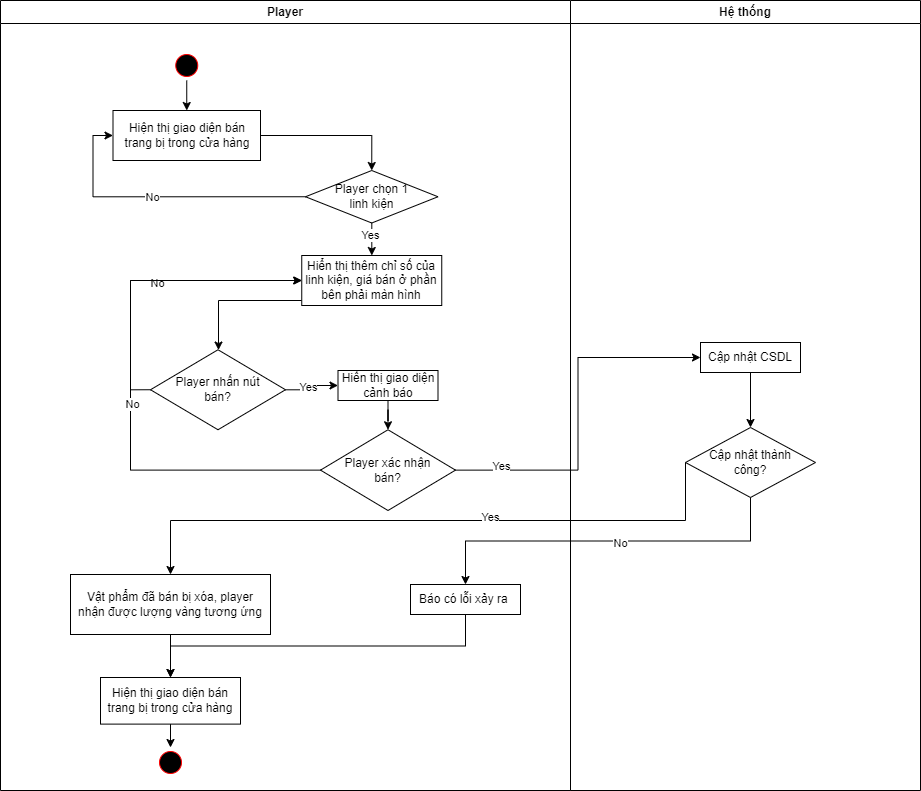

The diagram above was exported from draw.io. Its source (the exported page's mxGraphModel, read from the mxfile embedded in the PNG):
<mxGraphModel dx="1050" dy="565" grid="1" gridSize="10" guides="1" tooltips="1" connect="1" arrows="1" fold="1" page="1" pageScale="1" pageWidth="850" pageHeight="1100" math="0" shadow="0">
  <root>
    <mxCell id="0" />
    <mxCell id="1" parent="0" />
    <mxCell id="2mAFdfeeY4TL_nkcq758-3" value="Player" style="swimlane;whiteSpace=wrap" parent="1" vertex="1">
      <mxGeometry x="140" y="150" width="570" height="790" as="geometry" />
    </mxCell>
    <mxCell id="_3Nde0BbJkEkWjUdBp_7-2" value="" style="ellipse;shape=startState;fillColor=#000000;strokeColor=#ff0000;" parent="2mAFdfeeY4TL_nkcq758-3" vertex="1">
      <mxGeometry x="171.25" y="50" width="30" height="30" as="geometry" />
    </mxCell>
    <mxCell id="2mAFdfeeY4TL_nkcq758-4" value="Hệ thống" style="swimlane;whiteSpace=wrap" parent="1" vertex="1">
      <mxGeometry x="710" y="150" width="350" height="790" as="geometry" />
    </mxCell>
    <mxCell id="rQXo7ikghmLBdowyChs4-1" value="" style="edgeStyle=orthogonalEdgeStyle;rounded=0;orthogonalLoop=1;jettySize=auto;html=1;entryX=0.5;entryY=0;entryDx=0;entryDy=0;" parent="2mAFdfeeY4TL_nkcq758-4" source="_3Nde0BbJkEkWjUdBp_7-22" target="_3Nde0BbJkEkWjUdBp_7-49" edge="1">
      <mxGeometry relative="1" as="geometry" />
    </mxCell>
    <mxCell id="_3Nde0BbJkEkWjUdBp_7-22" value="Hiện thị giao diện bán trang bị trong cửa hàng" style="whiteSpace=wrap;glass=0;rounded=0;spacingLeft=2;spacingRight=2;" parent="2mAFdfeeY4TL_nkcq758-4" vertex="1">
      <mxGeometry x="-457.5" y="110" width="147.5" height="50" as="geometry" />
    </mxCell>
    <mxCell id="_3Nde0BbJkEkWjUdBp_7-43" value="Cập nhật thành công?" style="rhombus;whiteSpace=wrap;html=1;spacing=4;spacingRight=16;spacingLeft=16;" parent="2mAFdfeeY4TL_nkcq758-4" vertex="1">
      <mxGeometry x="115" y="426.9999999999999" width="130" height="70" as="geometry" />
    </mxCell>
    <mxCell id="rQXo7ikghmLBdowyChs4-12" value="" style="edgeStyle=orthogonalEdgeStyle;rounded=0;orthogonalLoop=1;jettySize=auto;html=1;" parent="2mAFdfeeY4TL_nkcq758-4" source="_3Nde0BbJkEkWjUdBp_7-49" target="rQXo7ikghmLBdowyChs4-11" edge="1">
      <mxGeometry relative="1" as="geometry" />
    </mxCell>
    <mxCell id="rQXo7ikghmLBdowyChs4-15" value="Yes" style="edgeLabel;html=1;align=center;verticalAlign=middle;resizable=0;points=[];" parent="rQXo7ikghmLBdowyChs4-12" vertex="1" connectable="0">
      <mxGeometry x="-0.2511" y="-2" relative="1" as="geometry">
        <mxPoint as="offset" />
      </mxGeometry>
    </mxCell>
    <mxCell id="rQXo7ikghmLBdowyChs4-16" style="edgeStyle=orthogonalEdgeStyle;rounded=0;orthogonalLoop=1;jettySize=auto;html=1;exitX=0;exitY=0.5;exitDx=0;exitDy=0;entryX=0;entryY=0.5;entryDx=0;entryDy=0;" parent="2mAFdfeeY4TL_nkcq758-4" source="_3Nde0BbJkEkWjUdBp_7-49" target="_3Nde0BbJkEkWjUdBp_7-22" edge="1">
      <mxGeometry relative="1" as="geometry" />
    </mxCell>
    <mxCell id="rQXo7ikghmLBdowyChs4-17" value="No" style="edgeLabel;html=1;align=center;verticalAlign=middle;resizable=0;points=[];" parent="rQXo7ikghmLBdowyChs4-16" vertex="1" connectable="0">
      <mxGeometry x="0.0441" y="-1" relative="1" as="geometry">
        <mxPoint y="1" as="offset" />
      </mxGeometry>
    </mxCell>
    <mxCell id="_3Nde0BbJkEkWjUdBp_7-49" value="Player chọn 1 linh kiện" style="rhombus;whiteSpace=wrap;html=1;spacing=4;spacingRight=16;spacingLeft=16;" parent="2mAFdfeeY4TL_nkcq758-4" vertex="1">
      <mxGeometry x="-265" y="170" width="132.5" height="52.5" as="geometry" />
    </mxCell>
    <mxCell id="rQXo7ikghmLBdowyChs4-27" value="" style="edgeStyle=orthogonalEdgeStyle;rounded=0;orthogonalLoop=1;jettySize=auto;html=1;" parent="2mAFdfeeY4TL_nkcq758-4" source="rQXo7ikghmLBdowyChs4-11" target="rQXo7ikghmLBdowyChs4-13" edge="1">
      <mxGeometry relative="1" as="geometry">
        <Array as="points">
          <mxPoint x="-352" y="300" />
        </Array>
      </mxGeometry>
    </mxCell>
    <mxCell id="rQXo7ikghmLBdowyChs4-11" value="Hiển thị thêm chỉ số của linh kiện, giá bán ở phần bên phải màn hình" style="whiteSpace=wrap;glass=0;rounded=0;spacingLeft=2;spacingRight=2;" parent="2mAFdfeeY4TL_nkcq758-4" vertex="1">
      <mxGeometry x="-268.75" y="255" width="140" height="50" as="geometry" />
    </mxCell>
    <mxCell id="rQXo7ikghmLBdowyChs4-28" value="" style="edgeStyle=orthogonalEdgeStyle;rounded=0;orthogonalLoop=1;jettySize=auto;html=1;" parent="2mAFdfeeY4TL_nkcq758-4" source="rQXo7ikghmLBdowyChs4-13" target="rQXo7ikghmLBdowyChs4-18" edge="1">
      <mxGeometry relative="1" as="geometry" />
    </mxCell>
    <mxCell id="rQXo7ikghmLBdowyChs4-29" value="Yes" style="edgeLabel;html=1;align=center;verticalAlign=middle;resizable=0;points=[];" parent="rQXo7ikghmLBdowyChs4-28" vertex="1" connectable="0">
      <mxGeometry x="-0.2025" y="3" relative="1" as="geometry">
        <mxPoint as="offset" />
      </mxGeometry>
    </mxCell>
    <mxCell id="rQXo7ikghmLBdowyChs4-30" style="edgeStyle=orthogonalEdgeStyle;rounded=0;orthogonalLoop=1;jettySize=auto;html=1;exitX=0;exitY=0.5;exitDx=0;exitDy=0;entryX=0;entryY=0.5;entryDx=0;entryDy=0;" parent="2mAFdfeeY4TL_nkcq758-4" source="rQXo7ikghmLBdowyChs4-13" target="rQXo7ikghmLBdowyChs4-11" edge="1">
      <mxGeometry relative="1" as="geometry" />
    </mxCell>
    <mxCell id="rQXo7ikghmLBdowyChs4-31" value="No" style="edgeLabel;html=1;align=center;verticalAlign=middle;resizable=0;points=[];" parent="rQXo7ikghmLBdowyChs4-30" vertex="1" connectable="0">
      <mxGeometry x="0.0392" y="-2" relative="1" as="geometry">
        <mxPoint as="offset" />
      </mxGeometry>
    </mxCell>
    <mxCell id="rQXo7ikghmLBdowyChs4-13" value="Player nhấn nút bán?" style="rhombus;whiteSpace=wrap;html=1;spacing=4;spacingRight=16;spacingLeft=16;" parent="2mAFdfeeY4TL_nkcq758-4" vertex="1">
      <mxGeometry x="-420" y="349.25" width="135" height="80" as="geometry" />
    </mxCell>
    <mxCell id="rQXo7ikghmLBdowyChs4-21" style="edgeStyle=orthogonalEdgeStyle;rounded=0;orthogonalLoop=1;jettySize=auto;html=1;exitX=0.5;exitY=1;exitDx=0;exitDy=0;" parent="2mAFdfeeY4TL_nkcq758-4" source="rQXo7ikghmLBdowyChs4-18" target="rQXo7ikghmLBdowyChs4-20" edge="1">
      <mxGeometry relative="1" as="geometry" />
    </mxCell>
    <mxCell id="rQXo7ikghmLBdowyChs4-18" value="Hiển thị giao diện cảnh báo" style="whiteSpace=wrap;glass=0;rounded=0;spacingLeft=2;spacingRight=2;" parent="2mAFdfeeY4TL_nkcq758-4" vertex="1">
      <mxGeometry x="-232.5" y="370" width="100" height="30" as="geometry" />
    </mxCell>
    <mxCell id="rQXo7ikghmLBdowyChs4-32" style="edgeStyle=orthogonalEdgeStyle;rounded=0;orthogonalLoop=1;jettySize=auto;html=1;exitX=0;exitY=0.5;exitDx=0;exitDy=0;entryX=0;entryY=0.5;entryDx=0;entryDy=0;" parent="2mAFdfeeY4TL_nkcq758-4" source="rQXo7ikghmLBdowyChs4-20" target="rQXo7ikghmLBdowyChs4-11" edge="1">
      <mxGeometry relative="1" as="geometry">
        <Array as="points">
          <mxPoint x="-440" y="470" />
          <mxPoint x="-440" y="280" />
        </Array>
      </mxGeometry>
    </mxCell>
    <mxCell id="rQXo7ikghmLBdowyChs4-33" value="No" style="edgeLabel;html=1;align=center;verticalAlign=middle;resizable=0;points=[];" parent="rQXo7ikghmLBdowyChs4-32" vertex="1" connectable="0">
      <mxGeometry x="-0.0687" y="-1" relative="1" as="geometry">
        <mxPoint y="1" as="offset" />
      </mxGeometry>
    </mxCell>
    <mxCell id="rQXo7ikghmLBdowyChs4-34" style="edgeStyle=orthogonalEdgeStyle;rounded=0;orthogonalLoop=1;jettySize=auto;html=1;exitX=1;exitY=0.5;exitDx=0;exitDy=0;entryX=0;entryY=0.5;entryDx=0;entryDy=0;" parent="2mAFdfeeY4TL_nkcq758-4" source="rQXo7ikghmLBdowyChs4-20" target="rQXo7ikghmLBdowyChs4-26" edge="1">
      <mxGeometry relative="1" as="geometry" />
    </mxCell>
    <mxCell id="rQXo7ikghmLBdowyChs4-35" value="Yes" style="edgeLabel;html=1;align=center;verticalAlign=middle;resizable=0;points=[];" parent="rQXo7ikghmLBdowyChs4-34" vertex="1" connectable="0">
      <mxGeometry x="-0.7416" y="4" relative="1" as="geometry">
        <mxPoint as="offset" />
      </mxGeometry>
    </mxCell>
    <mxCell id="rQXo7ikghmLBdowyChs4-20" value="Player xác nhận bán?" style="rhombus;whiteSpace=wrap;html=1;spacing=4;spacingRight=16;spacingLeft=16;" parent="2mAFdfeeY4TL_nkcq758-4" vertex="1">
      <mxGeometry x="-250" y="429.25" width="135" height="80.75" as="geometry" />
    </mxCell>
    <mxCell id="rQXo7ikghmLBdowyChs4-36" style="edgeStyle=orthogonalEdgeStyle;rounded=0;orthogonalLoop=1;jettySize=auto;html=1;exitX=0.5;exitY=1;exitDx=0;exitDy=0;entryX=0.5;entryY=0;entryDx=0;entryDy=0;" parent="2mAFdfeeY4TL_nkcq758-4" source="rQXo7ikghmLBdowyChs4-26" target="_3Nde0BbJkEkWjUdBp_7-43" edge="1">
      <mxGeometry relative="1" as="geometry" />
    </mxCell>
    <mxCell id="rQXo7ikghmLBdowyChs4-26" value="Cập nhật CSDL" style="whiteSpace=wrap;glass=0;rounded=0;spacingLeft=2;spacingRight=2;" parent="2mAFdfeeY4TL_nkcq758-4" vertex="1">
      <mxGeometry x="130" y="342" width="100" height="30" as="geometry" />
    </mxCell>
    <mxCell id="rQXo7ikghmLBdowyChs4-49" style="edgeStyle=orthogonalEdgeStyle;rounded=0;orthogonalLoop=1;jettySize=auto;html=1;exitX=0.5;exitY=1;exitDx=0;exitDy=0;entryX=0.5;entryY=0;entryDx=0;entryDy=0;" parent="1" source="_3Nde0BbJkEkWjUdBp_7-2" target="_3Nde0BbJkEkWjUdBp_7-22" edge="1">
      <mxGeometry relative="1" as="geometry" />
    </mxCell>
    <mxCell id="rQXo7ikghmLBdowyChs4-40" style="edgeStyle=orthogonalEdgeStyle;rounded=0;orthogonalLoop=1;jettySize=auto;html=1;exitX=0;exitY=0.5;exitDx=0;exitDy=0;entryX=0.5;entryY=0;entryDx=0;entryDy=0;" parent="1" source="_3Nde0BbJkEkWjUdBp_7-43" target="rQXo7ikghmLBdowyChs4-38" edge="1">
      <mxGeometry relative="1" as="geometry">
        <Array as="points">
          <mxPoint x="825" y="670" />
          <mxPoint x="310" y="670" />
        </Array>
      </mxGeometry>
    </mxCell>
    <mxCell id="rQXo7ikghmLBdowyChs4-43" value="Yes" style="edgeLabel;html=1;align=center;verticalAlign=middle;resizable=0;points=[];" parent="rQXo7ikghmLBdowyChs4-40" vertex="1" connectable="0">
      <mxGeometry x="-0.1899" y="-4" relative="1" as="geometry">
        <mxPoint as="offset" />
      </mxGeometry>
    </mxCell>
    <mxCell id="rQXo7ikghmLBdowyChs4-48" value="" style="ellipse;shape=startState;fillColor=#000000;strokeColor=#ff0000;" parent="1" vertex="1">
      <mxGeometry x="295" y="896.9999999999998" width="30" height="30" as="geometry" />
    </mxCell>
    <mxCell id="rQXo7ikghmLBdowyChs4-45" value="Hiện thị giao diện bán trang bị trong cửa hàng" style="whiteSpace=wrap;glass=0;rounded=0;spacingLeft=2;spacingRight=2;" parent="1" vertex="1">
      <mxGeometry x="240" y="827" width="140" height="46.61" as="geometry" />
    </mxCell>
    <mxCell id="rQXo7ikghmLBdowyChs4-51" value="" style="edgeStyle=orthogonalEdgeStyle;rounded=0;orthogonalLoop=1;jettySize=auto;html=1;" parent="1" source="rQXo7ikghmLBdowyChs4-45" target="rQXo7ikghmLBdowyChs4-48" edge="1">
      <mxGeometry relative="1" as="geometry" />
    </mxCell>
    <mxCell id="rQXo7ikghmLBdowyChs4-38" value="Vật phẩm đã bán bị xóa, player nhận được lượng vàng tương ứng" style="whiteSpace=wrap;glass=0;rounded=0;spacingLeft=2;spacingRight=2;" parent="1" vertex="1">
      <mxGeometry x="210" y="724" width="200" height="60" as="geometry" />
    </mxCell>
    <mxCell id="rQXo7ikghmLBdowyChs4-47" style="edgeStyle=orthogonalEdgeStyle;rounded=0;orthogonalLoop=1;jettySize=auto;html=1;exitX=0.5;exitY=1;exitDx=0;exitDy=0;entryX=0.5;entryY=0;entryDx=0;entryDy=0;" parent="1" source="rQXo7ikghmLBdowyChs4-38" target="rQXo7ikghmLBdowyChs4-45" edge="1">
      <mxGeometry relative="1" as="geometry" />
    </mxCell>
    <mxCell id="_3Nde0BbJkEkWjUdBp_7-45" value="Báo có lỗi xảy ra " style="whiteSpace=wrap;glass=0;rounded=0;spacingLeft=2;spacingRight=2;" parent="1" vertex="1">
      <mxGeometry x="550" y="733.9999999999998" width="110" height="30" as="geometry" />
    </mxCell>
    <mxCell id="rQXo7ikghmLBdowyChs4-42" style="edgeStyle=orthogonalEdgeStyle;rounded=0;orthogonalLoop=1;jettySize=auto;html=1;exitX=0.5;exitY=1;exitDx=0;exitDy=0;" parent="1" source="_3Nde0BbJkEkWjUdBp_7-43" target="_3Nde0BbJkEkWjUdBp_7-45" edge="1">
      <mxGeometry relative="1" as="geometry" />
    </mxCell>
    <mxCell id="rQXo7ikghmLBdowyChs4-44" value="No" style="edgeLabel;html=1;align=center;verticalAlign=middle;resizable=0;points=[];" parent="rQXo7ikghmLBdowyChs4-42" vertex="1" connectable="0">
      <mxGeometry x="-0.0678" y="2" relative="1" as="geometry">
        <mxPoint x="-1" as="offset" />
      </mxGeometry>
    </mxCell>
    <mxCell id="rQXo7ikghmLBdowyChs4-46" style="edgeStyle=orthogonalEdgeStyle;rounded=0;orthogonalLoop=1;jettySize=auto;html=1;exitX=0.5;exitY=1;exitDx=0;exitDy=0;entryX=0.5;entryY=0;entryDx=0;entryDy=0;" parent="1" source="_3Nde0BbJkEkWjUdBp_7-45" target="rQXo7ikghmLBdowyChs4-45" edge="1">
      <mxGeometry relative="1" as="geometry" />
    </mxCell>
  </root>
</mxGraphModel>